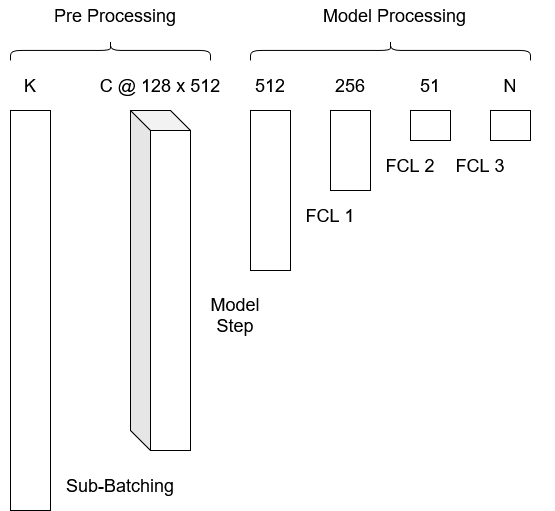

The diagram above was exported from draw.io. Its source (the exported page's mxGraphModel, read from the mxfile embedded in the PNG):
<mxGraphModel dx="987" dy="639" grid="1" gridSize="10" guides="1" tooltips="1" connect="1" arrows="1" fold="1" page="1" pageScale="1" pageWidth="3027" pageHeight="1169" background="#ffffff" math="0" shadow="0">
  <root>
    <mxCell id="0" />
    <mxCell id="1" parent="0" />
    <mxCell id="cHtAW5-KuoWbYjUcSs-r-2" parent="1" style="rounded=0;whiteSpace=wrap;html=1;" value="" vertex="1">
      <mxGeometry height="400" width="40" x="80" y="160" as="geometry" />
    </mxCell>
    <mxCell id="cHtAW5-KuoWbYjUcSs-r-3" parent="1" style="text;html=1;whiteSpace=wrap;strokeColor=none;fillColor=none;align=center;verticalAlign=middle;rounded=0;" value="&lt;font style=&quot;font-size: 18px;&quot;&gt;K&lt;/font&gt;" vertex="1">
      <mxGeometry height="30" width="60" x="70" y="120" as="geometry" />
    </mxCell>
    <mxCell id="cHtAW5-KuoWbYjUcSs-r-6" parent="1" style="shape=cube;whiteSpace=wrap;html=1;boundedLbl=1;backgroundOutline=1;darkOpacity=0.05;darkOpacity2=0.1;" value="" vertex="1">
      <mxGeometry height="340" width="60" x="200" y="160" as="geometry" />
    </mxCell>
    <mxCell id="cHtAW5-KuoWbYjUcSs-r-7" parent="1" style="text;html=1;whiteSpace=wrap;strokeColor=none;fillColor=none;align=center;verticalAlign=middle;rounded=0;" value="&lt;font style=&quot;font-size: 18px;&quot;&gt;C @ 128 x 512&lt;/font&gt;" vertex="1">
      <mxGeometry height="30" width="130" x="165" y="120" as="geometry" />
    </mxCell>
    <mxCell id="cHtAW5-KuoWbYjUcSs-r-8" parent="1" style="rounded=0;whiteSpace=wrap;html=1;" value="" vertex="1">
      <mxGeometry height="160" width="40" x="320" y="160" as="geometry" />
    </mxCell>
    <mxCell id="cHtAW5-KuoWbYjUcSs-r-9" parent="1" style="shape=curlyBracket;whiteSpace=wrap;html=1;rounded=1;labelPosition=left;verticalLabelPosition=middle;align=right;verticalAlign=middle;rotation=90;" value="" vertex="1">
      <mxGeometry height="200" width="20" x="170" as="geometry" />
    </mxCell>
    <mxCell id="cHtAW5-KuoWbYjUcSs-r-10" parent="1" style="text;html=1;whiteSpace=wrap;strokeColor=none;fillColor=none;align=center;verticalAlign=middle;rounded=0;" value="&lt;font style=&quot;font-size: 18px;&quot;&gt;Pre Processing&lt;/font&gt;" vertex="1">
      <mxGeometry height="30" width="130" x="120" y="50" as="geometry" />
    </mxCell>
    <mxCell id="cHtAW5-KuoWbYjUcSs-r-11" parent="1" style="text;html=1;whiteSpace=wrap;strokeColor=none;fillColor=none;align=center;verticalAlign=middle;rounded=0;" value="&lt;font style=&quot;font-size: 18px;&quot;&gt;512&lt;/font&gt;" vertex="1">
      <mxGeometry height="30" width="90" x="295" y="120" as="geometry" />
    </mxCell>
    <mxCell id="cHtAW5-KuoWbYjUcSs-r-12" parent="1" style="rounded=0;whiteSpace=wrap;html=1;" value="" vertex="1">
      <mxGeometry height="80" width="40" x="400" y="160" as="geometry" />
    </mxCell>
    <mxCell id="cHtAW5-KuoWbYjUcSs-r-13" parent="1" style="text;html=1;whiteSpace=wrap;strokeColor=none;fillColor=none;align=center;verticalAlign=middle;rounded=0;" value="&lt;font style=&quot;font-size: 18px;&quot;&gt;256&lt;/font&gt;" vertex="1">
      <mxGeometry height="30" width="90" x="375" y="120" as="geometry" />
    </mxCell>
    <mxCell id="cHtAW5-KuoWbYjUcSs-r-14" parent="1" style="rounded=0;whiteSpace=wrap;html=1;" value="" vertex="1">
      <mxGeometry height="30" width="40" x="480" y="160" as="geometry" />
    </mxCell>
    <mxCell id="cHtAW5-KuoWbYjUcSs-r-15" parent="1" style="text;html=1;whiteSpace=wrap;strokeColor=none;fillColor=none;align=center;verticalAlign=middle;rounded=0;" value="&lt;font style=&quot;font-size: 18px;&quot;&gt;51&lt;/font&gt;" vertex="1">
      <mxGeometry height="30" width="90" x="455" y="120" as="geometry" />
    </mxCell>
    <mxCell id="cHtAW5-KuoWbYjUcSs-r-16" parent="1" style="rounded=0;whiteSpace=wrap;html=1;" value="" vertex="1">
      <mxGeometry height="30" width="40" x="560" y="160" as="geometry" />
    </mxCell>
    <mxCell id="cHtAW5-KuoWbYjUcSs-r-18" parent="1" style="text;html=1;whiteSpace=wrap;strokeColor=none;fillColor=none;align=center;verticalAlign=middle;rounded=0;" value="&lt;font style=&quot;font-size: 18px;&quot;&gt;N&lt;/font&gt;" vertex="1">
      <mxGeometry height="30" width="90" x="535" y="120" as="geometry" />
    </mxCell>
    <mxCell id="cHtAW5-KuoWbYjUcSs-r-19" parent="1" style="shape=curlyBracket;whiteSpace=wrap;html=1;rounded=1;labelPosition=left;verticalLabelPosition=middle;align=right;verticalAlign=middle;rotation=90;" value="" vertex="1">
      <mxGeometry height="280" width="20" x="450" y="-40" as="geometry" />
    </mxCell>
    <mxCell id="cHtAW5-KuoWbYjUcSs-r-20" parent="1" style="text;html=1;whiteSpace=wrap;strokeColor=none;fillColor=none;align=center;verticalAlign=middle;rounded=0;" value="&lt;font style=&quot;font-size: 18px;&quot;&gt;Model Processing&lt;/font&gt;" vertex="1">
      <mxGeometry height="30" width="162.5" x="382.5" y="50" as="geometry" />
    </mxCell>
    <mxCell id="cHtAW5-KuoWbYjUcSs-r-21" parent="1" style="text;html=1;whiteSpace=wrap;strokeColor=none;fillColor=none;align=center;verticalAlign=middle;rounded=0;" value="&lt;font style=&quot;font-size: 18px;&quot;&gt;Sub-Batching&lt;/font&gt;" vertex="1">
      <mxGeometry height="30" width="120" x="130" y="520" as="geometry" />
    </mxCell>
    <mxCell id="cHtAW5-KuoWbYjUcSs-r-22" parent="1" style="text;html=1;whiteSpace=wrap;strokeColor=none;fillColor=none;align=center;verticalAlign=middle;rounded=0;" value="&lt;font style=&quot;font-size: 18px;&quot;&gt;Model Step&lt;/font&gt;" vertex="1">
      <mxGeometry height="30" width="90" x="260" y="350" as="geometry" />
    </mxCell>
    <mxCell id="cHtAW5-KuoWbYjUcSs-r-23" parent="1" style="text;html=1;whiteSpace=wrap;strokeColor=none;fillColor=none;align=center;verticalAlign=middle;rounded=0;" value="&lt;font style=&quot;font-size: 18px;&quot;&gt;FCL 1&lt;/font&gt;" vertex="1">
      <mxGeometry height="30" width="60" x="370" y="250" as="geometry" />
    </mxCell>
    <mxCell id="cHtAW5-KuoWbYjUcSs-r-24" parent="1" style="text;html=1;whiteSpace=wrap;strokeColor=none;fillColor=none;align=center;verticalAlign=middle;rounded=0;" value="&lt;font style=&quot;font-size: 18px;&quot;&gt;FCL 2&lt;/font&gt;" vertex="1">
      <mxGeometry height="30" width="60" x="450" y="200" as="geometry" />
    </mxCell>
    <mxCell id="cHtAW5-KuoWbYjUcSs-r-25" parent="1" style="text;html=1;whiteSpace=wrap;strokeColor=none;fillColor=none;align=center;verticalAlign=middle;rounded=0;" value="&lt;font style=&quot;font-size: 18px;&quot;&gt;FCL 3&lt;/font&gt;" vertex="1">
      <mxGeometry height="30" width="60" x="520" y="200" as="geometry" />
    </mxCell>
  </root>
</mxGraphModel>